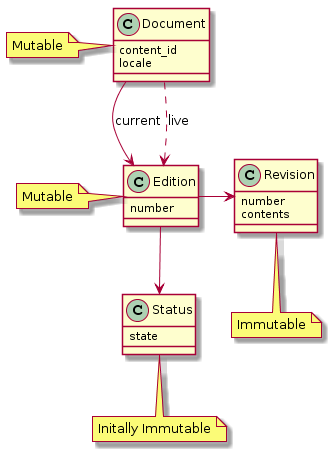

The diagram above was rendered by PlantUML. Its source (embedded in the PNG):
@startuml
class Document {
  content_id
  locale
}
note left: Mutable

class Revision {
  number
  contents
}
note bottom: Immutable

class Edition {
  number
}
note left: Mutable

class Status {
  state
}
note bottom
  Initally Immutable
end note

Document --> Edition : current
Document ..> Edition : live
Edition -right-> Revision
Edition --> Status
@enduml